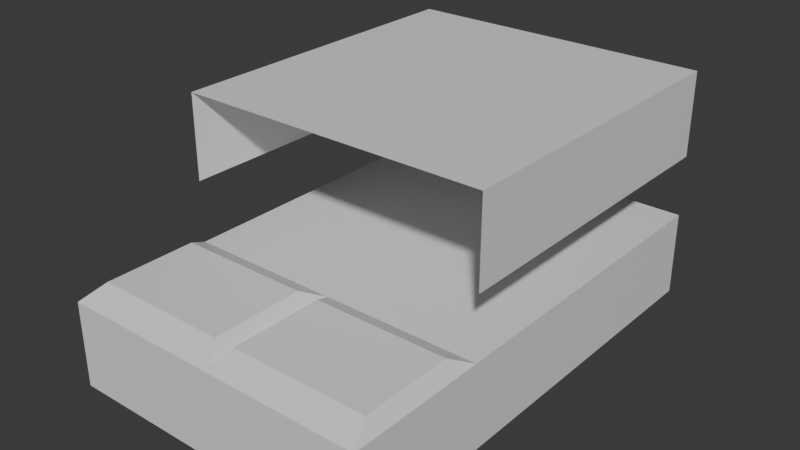 # Source: bed.blend  (saved by Blender 4.0.36; exported with 4.5.12 LTS)
import bpy
from mathutils import Matrix  # noqa: F401  (used for matrix-valued properties, if any)

bpy.ops.wm.read_factory_settings(use_empty=True)
scene = bpy.context.scene
scene.name = 'Scene'

# ---- collections
col_collection = bpy.data.collections.new('Collection'); scene.collection.children.link(col_collection)

# ---- materials (node trees are filled in below, after node groups)
mat_material = bpy.data.materials.new('Material')
mat_material.alpha_threshold = 0.0
mat_material.use_transparent_shadow = False
mat_material.roughness = 0.5
mat_material.line_color = (0.0, 0.0, 0.0, 1.0)

# ---- material node trees
mat_material.use_nodes = True; mat_material.node_tree.nodes.clear()
_N = mat_material.node_tree.nodes; _L = mat_material.node_tree.links
n0 = _N.new('ShaderNodeOutputMaterial'); n0.name = 'Material Output'; n0.location = (300, 300)
n1 = _N.new('ShaderNodeBsdfPrincipled'); n1.name = 'Principled BSDF'; n1.location = (10, 300)
n1.inputs[3].default_value = 1.45
_L.new(n1.outputs[0], n0.inputs[0])
n0.is_active_output = True

# ---- world
world_world = bpy.data.worlds.new('World'); scene.world = world_world
world_world.use_nodes = True; world_world.node_tree.nodes.clear()
_N = world_world.node_tree.nodes; _L = world_world.node_tree.links
n0 = _N.new('ShaderNodeOutputWorld'); n0.name = 'World Output'; n0.location = (300, 300)
n1 = _N.new('ShaderNodeBackground'); n1.name = 'Background'; n1.location = (10, 300)
n1.inputs[0].default_value = (0.05088, 0.05088, 0.05088, 1.0)
_L.new(n1.outputs[0], n0.inputs[0])
n0.is_active_output = True
world_world.color = (0.05088, 0.05088, 0.05088)
world_world.use_sun_shadow = False
world_world.sun_shadow_jitter_overblur = 0.0

# ---- meshes
me_cube = bpy.data.meshes.new('Cube')
me_cube.from_pydata([(1.0, 0.3548, 1.0), (1.0, 0.3548, -1.0), (1.0, -1.0, 1.0), (1.0, -1.0, -1.0), (-1.0, 0.3548, 1.0), (-1.0, 0.3548, -1.0), (-1.0, -1.0, 1.0), (-1.0, -1.0, -1.0), (-1.0, -0.5963, -1.0), (1.0, -0.5963, 1.0), (-1.0, -0.5963, 1.0), (1.0, -0.5963, -1.0), (0.0, 0.3548, -1.0), (0.0, -1.0, 1.0), (0.0, -1.0, -1.0), (0.0, 0.3548, 1.0), (0.0, -0.5963, -1.0), (0.0, -0.5963, 1.0), (-0.06922, -0.6656, 1.298), (-0.9308, -0.6656, 1.298), (-0.9308, -0.9308, 1.298), (-0.06922, -0.9308, 1.298), (0.9308, -0.6656, 1.298), (0.06922, -0.6656, 1.298), (0.06922, -0.9308, 1.298), (0.9308, -0.9308, 1.298)], [], [(18, 19, 20, 21), (14, 13, 6, 7), (8, 10, 4, 5), (16, 11, 3, 14), (11, 9, 2, 3), (12, 15, 0, 1), (1, 0, 9, 11), (12, 1, 11, 16), (7, 6, 10, 8), (15, 4, 10, 17), (0, 15, 17, 9), (5, 12, 16, 8), (5, 4, 15, 12), (8, 16, 14, 7), (3, 2, 13, 14), (22, 23, 24, 25), (17, 10, 19, 18), (10, 6, 20, 19), (6, 13, 21, 20), (13, 17, 18, 21), (9, 17, 23, 22), (17, 13, 24, 23), (13, 2, 25, 24), (2, 9, 22, 25)])
_uv = me_cube.uv_layers.new(name='UVMap')
_uv.uv.foreach_set('vector', [0.7587, 0.7082, 0.8663, 0.7082, 0.8663, 0.7413, 0.7587, 0.7413, 0.375, 0.875, 0.625, 0.875, 0.625, 1.0, 0.375, 1.0, 0.375, 0.05046, 0.625, 0.05046, 0.625, 0.25, 0.375, 0.25, 0.25, 0.6995, 0.375, 0.6995, 0.375, 0.75, 0.25, 0.75, 0.375, 0.6995, 0.625, 0.6995, 0.625, 0.75, 0.375, 0.75, 0.375, 0.375, 0.625, 0.375, 0.625, 0.5, 0.375, 0.5, 0.375, 0.5, 0.625, 0.5, 0.625, 0.6995, 0.375, 0.6995, 0.25, 0.5, 0.375, 0.5, 0.375, 0.6995, 0.25, 0.6995, 0.375, 0.0, 0.625, 0.0, 0.625, 0.05046, 0.375, 0.05046, 0.75, 0.5, 0.875, 0.5, 0.875, 0.6995, 0.75, 0.6995, 0.625, 0.5, 0.75, 0.5, 0.75, 0.6995, 0.625, 0.6995, 0.125, 0.5, 0.25, 0.5, 0.25, 0.6995, 0.125, 0.6995, 0.375, 0.25, 0.625, 0.25, 0.625, 0.375, 0.375, 0.375, 0.125, 0.6995, 0.25, 0.6995, 0.25, 0.75, 0.125, 0.75, 0.375, 0.75, 0.625, 0.75, 0.625, 0.875, 0.375, 0.875, 0.6337, 0.7082, 0.7413, 0.7082, 0.7413, 0.7413, 0.6337, 0.7413, 0.75, 0.6995, 0.875, 0.6995, 0.8663, 0.7082, 0.7587, 0.7082, 0.875, 0.6995, 0.875, 0.75, 0.8663, 0.7413, 0.8663, 0.7082, 0.875, 0.75, 0.75, 0.75, 0.7587, 0.7413, 0.8663, 0.7413, 0.75, 0.75, 0.75, 0.6995, 0.7587, 0.7082, 0.7587, 0.7413, 0.625, 0.6995, 0.75, 0.6995, 0.7413, 0.7082, 0.6337, 0.7082, 0.75, 0.6995, 0.75, 0.75, 0.7413, 0.7413, 0.7413, 0.7082, 0.75, 0.75, 0.625, 0.75, 0.6337, 0.7413, 0.7413, 0.7413, 0.625, 0.75, 0.625, 0.6995, 0.6337, 0.7082, 0.6337, 0.7413])
me_cube.materials.append(mat_material)
me_cube.use_mirror_vertex_groups = False
me_cube.update()
me_cube_001 = bpy.data.meshes.new('Cube.001')
me_cube_001.from_pydata([(1.0, -0.5963, 4.461), (-1.0, 0.3548, 2.461), (0.0, 0.3548, 4.461), (-1.0, -0.5963, 2.461), (-1.0, 0.3548, 4.461), (0.0, 0.3548, 2.461), (1.0, -0.5963, 2.461), (-1.0, -0.5963, 4.461), (1.0, 0.3548, 2.461), (1.0, 0.3548, 4.461), (0.0, -0.5963, 4.461)], [], [(9, 2, 10, 0), (5, 2, 9, 8), (1, 4, 2, 5), (2, 4, 7, 10), (8, 9, 0, 6), (3, 7, 4, 1)])
_uv = me_cube_001.uv_layers.new(name='UVMap')
_uv.uv.foreach_set('vector', [0.625, 0.5, 0.75, 0.5, 0.75, 0.6995, 0.625, 0.6995, 0.375, 0.375, 0.625, 0.375, 0.625, 0.5, 0.375, 0.5, 0.375, 0.25, 0.625, 0.25, 0.625, 0.375, 0.375, 0.375, 0.75, 0.5, 0.875, 0.5, 0.875, 0.6995, 0.75, 0.6995, 0.375, 0.5, 0.625, 0.5, 0.625, 0.6995, 0.375, 0.6995, 0.375, 0.05046, 0.625, 0.05046, 0.625, 0.25, 0.375, 0.25])
me_cube_001.materials.append(mat_material)
me_cube_001.use_mirror_vertex_groups = False
me_cube_001.update()

# ---- objects
ob_bed = bpy.data.objects.new('Bed', me_cube)
ob_blanket = bpy.data.objects.new('Blanket', me_cube_001)

# ---- transforms, parenting, visibility, modifiers, constraints
ob_bed.location = (0.0, 0.0, 0.0)
ob_bed.scale = (1.377, 3.078, 0.3751)
ob_bed.lock_rotations_4d = False
ob_bed.empty_display_type = 'ARROWS'
ob_bed.lineart.crease_threshold = 0.0
ob_blanket.location = (0.0, 0.0, 0.0)
ob_blanket.scale = (1.377, 3.078, 0.3751)
ob_blanket.lock_rotations_4d = False
ob_blanket.empty_display_type = 'ARROWS'
ob_blanket.lineart.crease_threshold = 0.0

# ---- collection membership
col_collection.objects.link(ob_bed)
col_collection.objects.link(ob_blanket)

# ---- scene / render settings (as saved in the file)
scene.frame_start = 1; scene.frame_end = 250; scene.frame_set(1)
scene.render.engine = 'BLENDER_EEVEE_NEXT'
scene.cycles.sampling_pattern = 'TABULATED_SOBOL'
bpy.context.view_layer.update()

# ---- added for rendering (the .blend has no active camera and no usable light): camera, sun
cam_auto = bpy.data.cameras.new('AutoCamera')
cam_auto.lens = 50.0
cam_auto.sensor_width = 36.0
cam_auto.clip_end = 1000.0
ob_auto_camera = bpy.data.objects.new('AutoCamera', cam_auto)
scene.collection.objects.link(ob_auto_camera)
ob_auto_camera.location = (4.99659, -6.98865, 4.64647)
ob_auto_camera.rotation_euler = (1.09748, -7.21219e-08, 0.694738)
scene.camera = ob_auto_camera
light_auto_sun = bpy.data.lights.new('AutoSun', 'SUN')
light_auto_sun.energy = 3.0
light_auto_sun.angle = 0.0523599
ob_auto_sun = bpy.data.objects.new('AutoSun', light_auto_sun)
scene.collection.objects.link(ob_auto_sun)
ob_auto_sun.rotation_euler = (0.872665, 0.174533, 0.523599)
bpy.context.view_layer.update()
